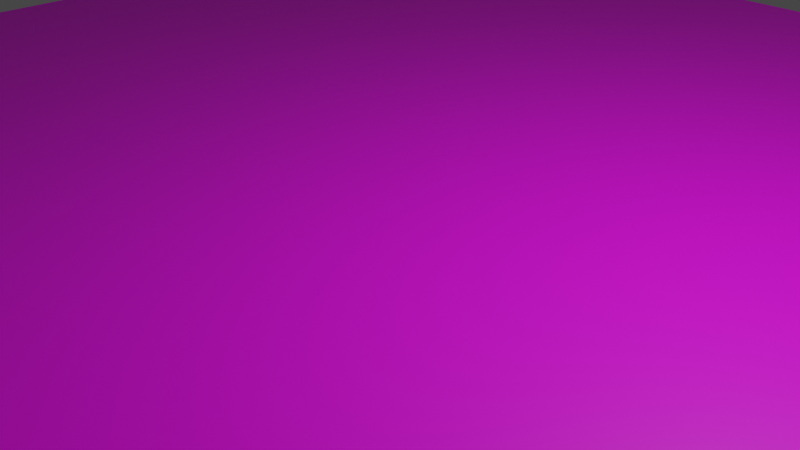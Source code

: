 # Source: ground_plane_grass.blend  (saved by Blender 2.93.20; exported with 4.5.12 LTS)
import bpy
from mathutils import Matrix  # noqa: F401  (used for matrix-valued properties, if any)

bpy.ops.wm.read_factory_settings(use_empty=True)
scene = bpy.context.scene
scene.name = 'Scene'

# ---- collections
col_collection = bpy.data.collections.new('Collection'); scene.collection.children.link(col_collection)

# ---- images (referenced by path relative to the original .blend; pixels are not part of the script)
import os
ASSET_DIR = os.environ.get("B2B_ASSET_DIR", "")  # directory of the original .blend (textures are referenced by path, not embedded)
HERE = os.path.dirname(os.path.abspath(__file__))  # packed textures are extracted next to this script under _unpacked/

def load_image(name, relpath, width, height, colorspace="sRGB"):
    """Load a texture the original file referenced (path relative to the .blend, or extracted next to this script)."""
    p = next((c for c in (os.path.join(HERE, relpath), os.path.join(ASSET_DIR, relpath)) if relpath and os.path.exists(c)), "")
    if p:
        img = bpy.data.images.load(p, check_existing=True)
        img.name = name
    else:  # same state as the original file: an image datablock whose file is absent (Cycles renders it pink)
        img = bpy.data.images.new(name, width, height)
        img.source = "FILE"
        img.filepath = "//" + (relpath or name)
    img.colorspace_settings.name = colorspace
    return img
img_grass_grass_0105_02_tiled_1024_jpg = load_image('grass_grass_0105_02_tiled_1024.jpg', 'grass_grass_0105_02_tiled_1024.jpg', 1024, 1024, 'sRGB')

# ---- materials (node trees are filled in below, after node groups)
mat_material_003 = bpy.data.materials.new('Material.003')
mat_material_003.use_transparent_shadow = False

# ---- material node trees
mat_material_003.use_nodes = True; mat_material_003.node_tree.nodes.clear()
_N = mat_material_003.node_tree.nodes; _L = mat_material_003.node_tree.links
n0 = _N.new('ShaderNodeBsdfPrincipled'); n0.name = 'Principled BSDF'; n0.location = (10, 300)
n0.distribution = 'GGX'
n0.subsurface_method = 'BURLEY'
n0.inputs[3].default_value = 1.45
n0.inputs[27].default_value = (0.0, 0.0, 0.0, 1.0)
n0.inputs[28].default_value = 1.0
n1 = _N.new('ShaderNodeOutputMaterial'); n1.name = 'Material Output'; n1.location = (300, 300)
n2 = _N.new('ShaderNodeTexImage'); n2.name = 'Image Texture'; n2.location = (-355, 239)
n2.image = img_grass_grass_0105_02_tiled_1024_jpg
n3 = _N.new('ShaderNodeMapping'); n3.name = 'Mapping'; n3.location = (-586, 242)
n3.inputs[3].default_value = (-5.0, -5.0, 1.0)
n4 = _N.new('ShaderNodeUVMap'); n4.name = 'UV Map'; n4.location = (-879, 188)
_L.new(n0.outputs[0], n1.inputs[0])
_L.new(n2.outputs[0], n0.inputs[0])
_L.new(n3.outputs[0], n2.inputs[0])
_L.new(n4.outputs[0], n3.inputs[0])
n1.is_active_output = True

# ---- world
world_world = bpy.data.worlds.new('World'); scene.world = world_world
world_world.use_nodes = True; world_world.node_tree.nodes.clear()
_N = world_world.node_tree.nodes; _L = world_world.node_tree.links
n0 = _N.new('ShaderNodeOutputWorld'); n0.name = 'World Output'; n0.location = (300, 300)
n1 = _N.new('ShaderNodeBackground'); n1.name = 'Background'; n1.location = (10, 300)
n1.inputs[0].default_value = (0.05088, 0.05088, 0.05088, 1.0)
_L.new(n1.outputs[0], n0.inputs[0])
n0.is_active_output = True
world_world.color = (0.05088, 0.05088, 0.05088)
world_world.use_sun_shadow = False
world_world.sun_shadow_jitter_overblur = 0.0

# ---- cameras
cam_camera = bpy.data.cameras.new('Camera')
cam_camera.clip_end = 100.0
cam_camera.ortho_scale = 7.314

# ---- lights
light_light = bpy.data.lights.new('Light', 'POINT')
light_light.transmission_factor = 0.0
light_light.energy = 1000.0
light_light.shadow_soft_size = 0.1
light_light.shadow_maximum_resolution = 0.006
light_light.use_absolute_resolution = True

# ---- meshes
me_plane = bpy.data.meshes.new('Plane')
me_plane.from_pydata([(-1.0, -1.0, 0.0), (1.0, -1.0, 0.0), (-1.0, 1.0, 0.0), (1.0, 1.0, 0.0)], [], [(0, 1, 3, 2)])
_uv = me_plane.uv_layers.new(name='UVMap')
_uv.uv.foreach_set('vector', [0.0, 0.0, 1.0, 0.0, 1.0, 1.0, 0.0, 1.0])
me_plane.materials.append(mat_material_003)
me_plane.use_remesh_fix_poles = True
me_plane.use_remesh_preserve_attributes = False
me_plane.update()

# ---- objects
ob_light = bpy.data.objects.new('Light', light_light)
ob_camera = bpy.data.objects.new('Camera', cam_camera)
ob_plane = bpy.data.objects.new('Plane', me_plane)

# ---- transforms, parenting, visibility, modifiers, constraints
ob_light.location = (4.076, 1.005, 5.904)
ob_light.rotation_euler = (0.6503, 0.05522, 1.866)
ob_light.lock_rotations_4d = False
ob_light.empty_display_type = 'ARROWS'
ob_light.color = (0.0, 0.0, 0.0, 0.0)
ob_light.lineart.crease_threshold = 0.0
ob_camera.location = (7.359, -6.926, 4.958)
ob_camera.rotation_euler = (1.109, 0.0, 0.8149)
ob_camera.lock_rotations_4d = False
ob_camera.empty_display_type = 'ARROWS'
ob_camera.color = (0.0, 0.0, 0.0, 0.0)
ob_camera.display_type = 'WIRE'
ob_camera.lineart.crease_threshold = 0.0
ob_plane.location = (0.0, 0.0, 0.0)
ob_plane.scale = (10.0, 10.0, 1.0)

# ---- collection membership
col_collection.objects.link(ob_light)
col_collection.objects.link(ob_camera)
col_collection.objects.link(ob_plane)

# ---- scene / render settings (as saved in the file)
scene.camera = ob_camera
scene.frame_start = 1; scene.frame_end = 250; scene.frame_set(1)
scene.render.engine = 'BLENDER_EEVEE_NEXT'
scene.cycles.use_denoising = False
scene.cycles.samples = 128
scene.cycles.sampling_pattern = 'TABULATED_SOBOL'
scene.cycles.use_adaptive_sampling = False
scene.cycles.use_light_tree = False
scene.view_settings.view_transform = 'Filmic'
bpy.context.view_layer.update()

